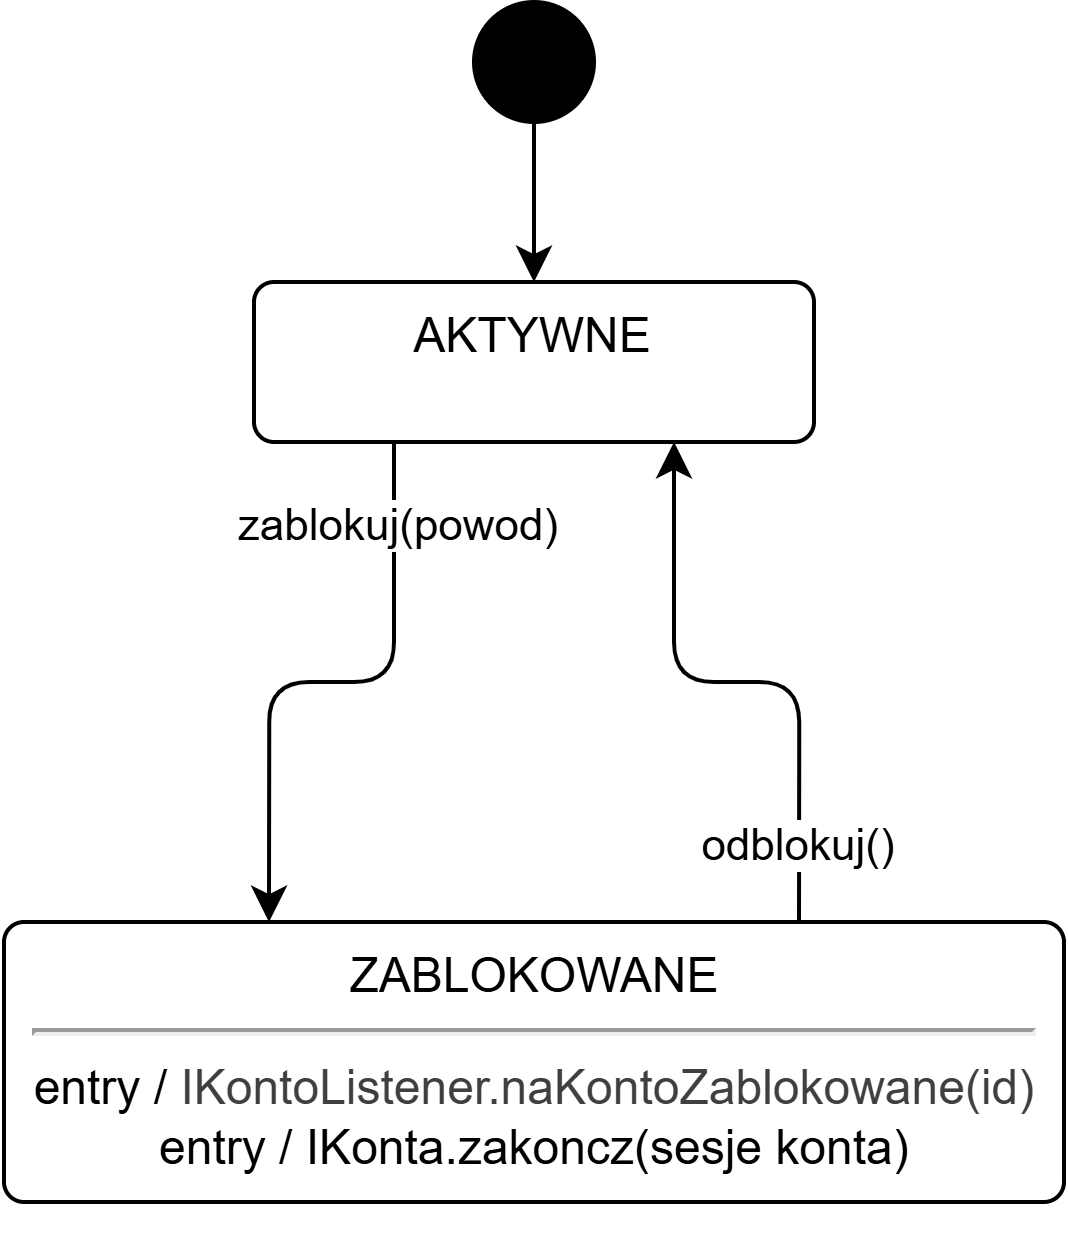

The diagram above was exported from draw.io. Its source (the exported page's mxGraphModel, read from the mxfile embedded in the PNG):
<mxGraphModel dx="1465" dy="841" grid="1" gridSize="10" guides="1" tooltips="1" connect="1" arrows="1" fold="1" page="1" pageScale="1" pageWidth="827" pageHeight="1169" math="0" shadow="0">
  <root>
    <mxCell id="0" />
    <mxCell id="1" parent="0" />
    <mxCell id="P8FkgWOVGTobcRtS5mm_-47" edge="1" parent="1" source="P8FkgWOVGTobcRtS5mm_-48" style="edgeStyle=none;html=1;" target="P8FkgWOVGTobcRtS5mm_-51">
      <mxGeometry relative="1" as="geometry" />
    </mxCell>
    <mxCell id="P8FkgWOVGTobcRtS5mm_-48" parent="1" style="ellipse;fillColor=strokeColor;html=1;" value="" vertex="1">
      <mxGeometry height="30" width="30" x="330" y="280" as="geometry" />
    </mxCell>
    <mxCell id="P8FkgWOVGTobcRtS5mm_-49" edge="1" parent="1" source="P8FkgWOVGTobcRtS5mm_-51" style="edgeStyle=orthogonalEdgeStyle;html=1;exitX=0.25;exitY=1;exitDx=0;exitDy=0;entryX=0.25;entryY=0;entryDx=0;entryDy=0;" target="P8FkgWOVGTobcRtS5mm_-54">
      <mxGeometry relative="1" as="geometry" />
    </mxCell>
    <mxCell id="P8FkgWOVGTobcRtS5mm_-50" connectable="0" parent="P8FkgWOVGTobcRtS5mm_-49" style="edgeLabel;html=1;align=center;verticalAlign=middle;resizable=0;points=[];inheritText=1;" value="zablokuj(powod)" vertex="1">
      <mxGeometry relative="1" x="-0.0765" y="1" as="geometry">
        <mxPoint x="10" y="-41" as="offset" />
      </mxGeometry>
    </mxCell>
    <mxCell id="P8FkgWOVGTobcRtS5mm_-51" parent="1" style="html=1;align=center;verticalAlign=top;rounded=1;absoluteArcSize=1;arcSize=10;dashed=0;whiteSpace=wrap;" value="AKTYWNE" vertex="1">
      <mxGeometry height="40" width="140" x="275" y="350" as="geometry" />
    </mxCell>
    <mxCell id="P8FkgWOVGTobcRtS5mm_-52" edge="1" parent="1" source="P8FkgWOVGTobcRtS5mm_-54" style="edgeStyle=orthogonalEdgeStyle;html=1;entryX=0.75;entryY=1;entryDx=0;entryDy=0;exitX=0.75;exitY=0;exitDx=0;exitDy=0;" target="P8FkgWOVGTobcRtS5mm_-51">
      <mxGeometry relative="1" as="geometry" />
    </mxCell>
    <mxCell id="P8FkgWOVGTobcRtS5mm_-53" connectable="0" parent="P8FkgWOVGTobcRtS5mm_-52" style="edgeLabel;html=1;align=center;verticalAlign=middle;resizable=0;points=[];inheritText=1;" value="odblokuj()" vertex="1">
      <mxGeometry relative="1" x="0.0457" y="1" as="geometry">
        <mxPoint x="18" y="39" as="offset" />
      </mxGeometry>
    </mxCell>
    <mxCell id="P8FkgWOVGTobcRtS5mm_-54" parent="1" style="html=1;align=center;verticalAlign=top;rounded=1;absoluteArcSize=1;arcSize=10;dashed=0;whiteSpace=wrap;" value="ZABLOKOWANE&lt;hr&gt;entry /&amp;nbsp;&lt;span style=&quot;color: rgb(63, 63, 63); background-color: transparent;&quot;&gt;IKontoListener.naKontoZablokowane(id)&lt;/span&gt;&lt;div&gt;entry / IKonta.zakoncz(sesje konta)&lt;br&gt;&lt;div&gt;&lt;br&gt;&lt;/div&gt;&lt;/div&gt;" vertex="1">
      <mxGeometry height="70" width="265" x="212.5" y="510" as="geometry" />
    </mxCell>
  </root>
</mxGraphModel>